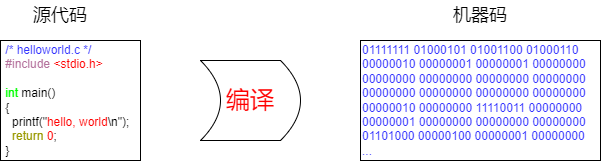

The diagram above was exported from draw.io. Its source (the exported page's mxGraphModel, read from the mxfile embedded in the PNG):
<mxGraphModel dx="1420" dy="822" grid="1" gridSize="10" guides="1" tooltips="1" connect="1" arrows="1" fold="1" page="1" pageScale="1" pageWidth="827" pageHeight="1169" math="0" shadow="0">
  <root>
    <mxCell id="0" />
    <mxCell id="1" parent="0" />
    <mxCell id="-D5YixbJtERq6_KRpk3e-1" value="&lt;div&gt;&lt;font color=&quot;#3333ff&quot;&gt;&amp;nbsp;/* helloworld.c */&lt;/font&gt;&lt;/div&gt;&lt;div&gt;&lt;font color=&quot;#b5739d&quot;&gt;&amp;nbsp;#include&lt;/font&gt; &lt;font color=&quot;#ff0000&quot;&gt;&amp;lt;stdio.h&amp;gt;&lt;/font&gt;&lt;/div&gt;&lt;div&gt;&lt;br&gt;&lt;/div&gt;&lt;div&gt;&lt;font color=&quot;#00ff00&quot;&gt;&amp;nbsp;int&lt;/font&gt; main()&lt;/div&gt;&lt;div&gt;&amp;nbsp;{&lt;/div&gt;&lt;div&gt;&amp;nbsp; &amp;nbsp;printf(&quot;&lt;font color=&quot;#ff0000&quot;&gt;hello, world&lt;/font&gt;\n&quot;);&lt;/div&gt;&lt;div&gt;&amp;nbsp; &amp;nbsp;&lt;font color=&quot;#999900&quot;&gt;return&lt;/font&gt; &lt;font color=&quot;#ff0000&quot;&gt;0&lt;/font&gt;;&lt;/div&gt;&lt;div&gt;&amp;nbsp;}&lt;/div&gt;" style="rounded=0;whiteSpace=wrap;html=1;align=left;" vertex="1" parent="1">
      <mxGeometry x="120" y="170" width="140" height="120" as="geometry" />
    </mxCell>
    <mxCell id="-D5YixbJtERq6_KRpk3e-2" value="&lt;div&gt;&lt;font color=&quot;#3333ff&quot;&gt;01111111 01000101 01001100 01000110&amp;nbsp;&lt;/font&gt;&lt;/div&gt;&lt;div&gt;&lt;font color=&quot;#3333ff&quot;&gt;00000010 00000001 00000001 00000000&amp;nbsp;&lt;/font&gt;&lt;/div&gt;&lt;div&gt;&lt;font color=&quot;#3333ff&quot;&gt;00000000 00000000 00000000 00000000&lt;/font&gt;&lt;/div&gt;&lt;div&gt;&lt;font color=&quot;#3333ff&quot;&gt;00000000 00000000 00000000 00000000&amp;nbsp;&lt;/font&gt;&lt;/div&gt;&lt;div&gt;&lt;font color=&quot;#3333ff&quot;&gt;00000010 00000000 11110011 00000000&lt;/font&gt;&lt;/div&gt;&lt;div&gt;&lt;font color=&quot;#3333ff&quot;&gt;00000001 00000000 00000000 00000000&lt;/font&gt;&lt;/div&gt;&lt;div&gt;&lt;font color=&quot;#3333ff&quot;&gt;01101000 00000100 00000001 00000000&lt;/font&gt;&lt;/div&gt;&lt;div&gt;&lt;font color=&quot;#3333ff&quot;&gt;...&lt;/font&gt;&lt;/div&gt;" style="rounded=0;whiteSpace=wrap;html=1;align=left;" vertex="1" parent="1">
      <mxGeometry x="480" y="170" width="240" height="120" as="geometry" />
    </mxCell>
    <mxCell id="-D5YixbJtERq6_KRpk3e-3" value="&lt;font color=&quot;#ff0000&quot; style=&quot;font-size: 24px;&quot;&gt;编译&lt;/font&gt;" style="shape=dataStorage;whiteSpace=wrap;html=1;fixedSize=1;direction=west;" vertex="1" parent="1">
      <mxGeometry x="320" y="190" width="100" height="80" as="geometry" />
    </mxCell>
    <mxCell id="-D5YixbJtERq6_KRpk3e-4" value="&lt;font style=&quot;font-size: 18px;&quot;&gt;源代码&lt;/font&gt;" style="text;strokeColor=none;align=center;fillColor=none;html=1;verticalAlign=middle;whiteSpace=wrap;rounded=0;" vertex="1" parent="1">
      <mxGeometry x="150" y="130" width="60" height="30" as="geometry" />
    </mxCell>
    <mxCell id="-D5YixbJtERq6_KRpk3e-5" value="&lt;font style=&quot;font-size: 18px;&quot;&gt;机器码&lt;/font&gt;" style="text;strokeColor=none;align=center;fillColor=none;html=1;verticalAlign=middle;whiteSpace=wrap;rounded=0;" vertex="1" parent="1">
      <mxGeometry x="570" y="130" width="60" height="30" as="geometry" />
    </mxCell>
  </root>
</mxGraphModel>